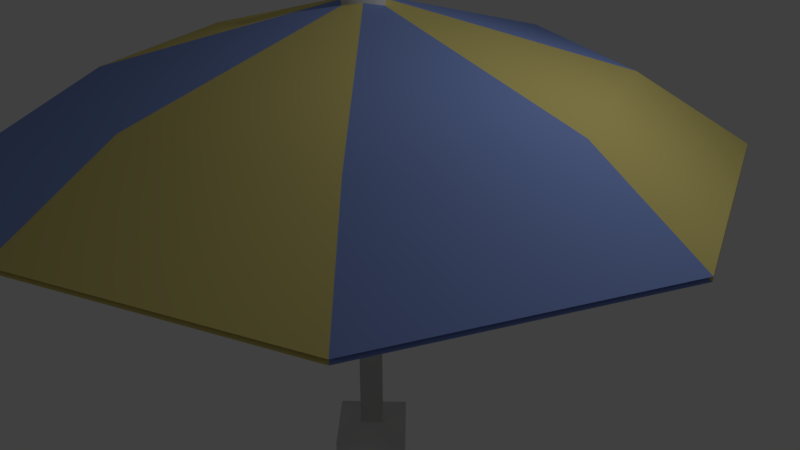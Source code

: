 # Source: beachUmbrella.blend  (saved by Blender 2.79.0; exported with 4.5.12 LTS)
import bpy
from mathutils import Matrix  # noqa: F401  (used for matrix-valued properties, if any)

bpy.ops.wm.read_factory_settings(use_empty=True)
scene = bpy.context.scene
scene.name = 'Scene'

# ---- collections
col_collection_1 = bpy.data.collections.new('Collection 1'); scene.collection.children.link(col_collection_1)

# ---- materials (node trees are filled in below, after node groups)
mat_1 = bpy.data.materials.new('1')
mat_1.alpha_threshold = 0.0
mat_1.use_transparent_shadow = False
mat_1.diffuse_color = (0.2695, 0.3822, 0.8, 1.0)
mat_1.roughness = 0.5
mat_1.line_color = (0.0, 0.0, 0.0, 1.0)
mat_2 = bpy.data.materials.new('2')
mat_2.alpha_threshold = 0.0
mat_2.use_transparent_shadow = False
mat_2.diffuse_color = (0.8, 0.693, 0.2325, 1.0)
mat_2.roughness = 0.5
mat_pole = bpy.data.materials.new('Pole')
mat_pole.alpha_threshold = 0.0
mat_pole.use_transparent_shadow = False
mat_pole.roughness = 0.5

# ---- material node trees

# ---- world
world_world = bpy.data.worlds.new('World'); scene.world = world_world
world_world.color = (0.05088, 0.05088, 0.05088)
world_world.use_sun_shadow = False
world_world.sun_shadow_jitter_overblur = 0.0
world_world.cycles.sampling_method = 'MANUAL'

# ---- cameras
cam_camera = bpy.data.cameras.new('Camera')
cam_camera.clip_end = 100.0
cam_camera.lens = 35.0
cam_camera.sensor_width = 32.0
cam_camera.sensor_height = 18.0
cam_camera.ortho_scale = 7.314
cam_camera.dof.focus_distance = 0.0
cam_camera.dof.aperture_fstop = 128.0

# ---- lights
light_lamp = bpy.data.lights.new('Lamp', 'POINT')
light_lamp.transmission_factor = 0.0
light_lamp.cutoff_distance = 30.0
light_lamp.energy = 100.0
light_lamp.shadow_buffer_clip_start = 1.001
light_lamp.shadow_soft_size = 0.1
light_lamp.shadow_maximum_resolution = 0.006
light_lamp.use_absolute_resolution = True

# ---- meshes
me_cube = bpy.data.meshes.new('Cube')
me_cube.from_pydata([(0.0, 0.2064, -2.598), (0.2064, -2.545e-08, -2.598), (-4.349e-08, -0.2064, -2.598), (-0.2064, 4.413e-08, -2.598), (9.568e-08, 0.2064, 2.598), (0.2064, -1.472e-07, 2.598), (-7.829e-08, -0.2064, 2.598), (-0.2064, -2.545e-08, 2.598), (1.951e-08, 0.6616, -2.718), (0.6616, -9.172e-08, -2.718), (-0.6616, 1.313e-07, -2.718), (-1.199e-07, -0.6616, -2.718), (1.951e-08, 0.6616, -3.577), (0.6616, -9.172e-08, -3.577), (-0.6616, 1.313e-07, -3.577), (-1.199e-07, -0.6616, -3.577), (1.884e-07, 0.4143, 3.59), (0.4143, -2.245e-07, 3.59), (-0.4143, 1.995e-08, 3.59), (-1.608e-07, -0.4143, 3.59), (1.285e-07, 4.545, 1.56), (3.214, 3.214, 1.56), (4.545, -2.245e-07, 1.56), (3.214, -3.214, 1.56), (-2.688e-07, -4.545, 1.56), (-3.214, -3.214, 1.56), (-4.545, 2.833e-08, 1.56), (-3.214, 3.214, 1.56), (-7.457e-09, -1.664e-08, 3.317), (3.124, -2.013e-07, 2.439), (2.209, 2.209, 2.439), (8.602e-08, 3.124, 2.439), (-3.124, -2.746e-08, 2.439), (-2.209, -2.209, 2.439), (-1.871e-07, -3.124, 2.439), (2.209, -2.209, 2.439), (-2.209, 2.209, 2.439), (1.285e-07, 4.545, 1.505), (3.214, 3.214, 1.505), (4.545, -2.245e-07, 1.505), (3.214, -3.214, 1.505), (-2.688e-07, -4.545, 1.505), (-3.214, -3.214, 1.505), (-4.545, 2.833e-08, 1.505), (-3.214, 3.214, 1.505), (-7.457e-09, -1.664e-08, 3.262), (3.124, -2.013e-07, 2.384), (2.209, 2.209, 2.384), (8.602e-08, 3.124, 2.384), (-3.124, -2.746e-08, 2.384), (-2.209, -2.209, 2.384), (-1.871e-07, -3.124, 2.384), (2.209, -2.209, 2.384), (-2.209, 2.209, 2.384)], [], [(2, 3, 10, 11), (6, 5, 17, 19), (0, 4, 5, 1), (1, 5, 6, 2), (2, 6, 7, 3), (4, 0, 3, 7), (9, 11, 15, 13), (1, 2, 11, 9), (3, 0, 8, 10), (0, 1, 9, 8), (12, 13, 15, 14), (8, 9, 13, 12), (11, 10, 14, 15), (10, 8, 12, 14), (16, 18, 19, 17), (5, 4, 16, 17), (7, 6, 19, 18), (4, 7, 18, 16), (31, 28, 30), (30, 28, 29), (29, 28, 35), (35, 28, 34), (34, 28, 33), (33, 28, 32), (32, 28, 36), (36, 28, 31), (27, 36, 31, 20), (26, 32, 36, 27), (25, 33, 32, 26), (24, 34, 33, 25), (23, 35, 34, 24), (22, 29, 35, 23), (21, 30, 29, 22), (20, 31, 30, 21), (48, 47, 45), (47, 46, 45), (46, 52, 45), (52, 51, 45), (51, 50, 45), (50, 49, 45), (49, 53, 45), (53, 48, 45), (44, 37, 48, 53), (43, 44, 53, 49), (42, 43, 49, 50), (41, 42, 50, 51), (40, 41, 51, 52), (39, 40, 52, 46), (38, 39, 46, 47), (37, 38, 47, 48)])
me_cube.polygons.foreach_set('use_smooth', [True] * 50)
me_cube.polygons.foreach_set('material_index', [2, 2, 2, 2, 2, 2, 2, 2, 2, 2, 2, 2, 2, 2, 2, 2, 2, 2, 0, 1, 0, 1, 0, 1, 0, 1, 1, 0, 1, 0, 1, 0, 1, 0, 0, 1, 0, 1, 0, 1, 0, 1, 1, 0, 1, 0, 1, 0, 1, 0])
me_cube.materials.append(mat_1)
me_cube.materials.append(mat_2)
me_cube.materials.append(mat_pole)
me_cube.use_remesh_preserve_volume = False
me_cube.use_remesh_preserve_attributes = False
me_cube.use_mirror_vertex_groups = False
me_cube.update()

# ---- objects
ob_umbrella = bpy.data.objects.new('Umbrella', me_cube)
ob_lamp = bpy.data.objects.new('Lamp', light_lamp)
ob_camera = bpy.data.objects.new('Camera', cam_camera)

# ---- transforms, parenting, visibility, modifiers, constraints
ob_umbrella.location = (0.0, 0.0, 0.0)
ob_umbrella.lock_rotations_4d = False
ob_umbrella.empty_display_type = 'ARROWS'
ob_umbrella.lineart.crease_threshold = 0.0
ob_lamp.location = (4.076, 1.005, 5.904)
ob_lamp.rotation_euler = (0.6503, 0.05522, 1.866)
ob_lamp.lock_rotations_4d = False
ob_lamp.empty_display_type = 'ARROWS'
ob_lamp.color = (0.0, 0.0, 0.0, 0.0)
ob_lamp.lineart.crease_threshold = 0.0
ob_camera.location = (7.481, -6.508, 5.344)
ob_camera.rotation_euler = (1.109, 0.0, 0.8149)
ob_camera.lock_rotations_4d = False
ob_camera.empty_display_type = 'ARROWS'
ob_camera.color = (0.0, 0.0, 0.0, 0.0)
ob_camera.display_type = 'WIRE'
ob_camera.lineart.crease_threshold = 0.0

# ---- collection membership
col_collection_1.objects.link(ob_umbrella)
col_collection_1.objects.link(ob_lamp)
col_collection_1.objects.link(ob_camera)

# ---- scene / render settings (as saved in the file)
scene.camera = ob_camera
scene.frame_start = 1; scene.frame_end = 250; scene.frame_set(1)
scene.render.engine = 'BLENDER_EEVEE_NEXT'
scene.render.resolution_percentage = 50
scene.render.dither_intensity = 0.0
scene.cycles.use_denoising = False
scene.cycles.samples = 128
scene.cycles.sampling_pattern = 'TABULATED_SOBOL'
scene.cycles.use_adaptive_sampling = False
scene.cycles.use_light_tree = False
scene.cycles.blur_glossy = 0.0
scene.cycles.sample_clamp_indirect = 0.0
scene.view_settings.view_transform = 'Standard'
bpy.context.view_layer.update()
